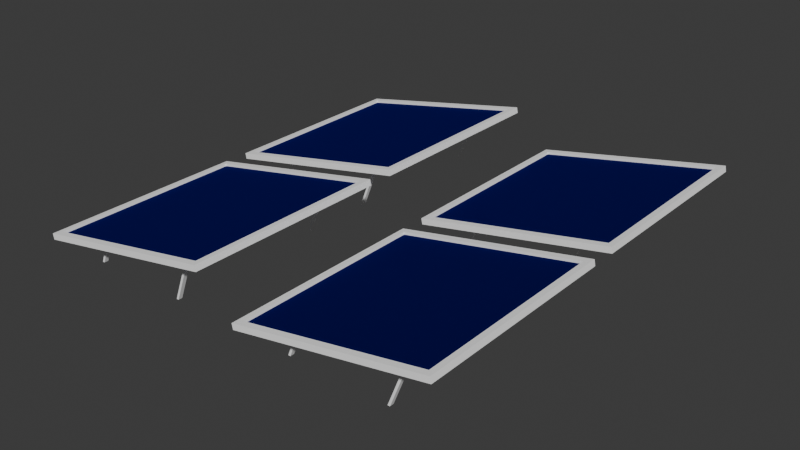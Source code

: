 # Source: SolarPanels.blend  (saved by Blender 4.1.23; exported with 4.5.12 LTS)
import bpy
from mathutils import Matrix  # noqa: F401  (used for matrix-valued properties, if any)

bpy.ops.wm.read_factory_settings(use_empty=True)
scene = bpy.context.scene
scene.name = 'Scene'

# ---- collections
col_collection = bpy.data.collections.new('Collection'); scene.collection.children.link(col_collection)
col_solar_panels = bpy.data.collections.new('Solar panels'); col_collection.children.link(col_solar_panels)

# ---- materials (node trees are filled in below, after node groups)
mat_spanel = bpy.data.materials.new('SPanel')
mat_spanel.use_transparent_shadow = False
mat_blue = bpy.data.materials.new('blue')
mat_blue.use_transparent_shadow = False

# ---- material node trees
mat_spanel.use_nodes = True; mat_spanel.node_tree.nodes.clear()
_N = mat_spanel.node_tree.nodes; _L = mat_spanel.node_tree.links
n0 = _N.new('ShaderNodeBsdfPrincipled'); n0.name = 'Principled BSDF'; n0.location = (10, 300)
n0.inputs[0].default_value = (1.0, 1.0, 1.0, 1.0)
n0.inputs[2].default_value = 1.0
n1 = _N.new('ShaderNodeOutputMaterial'); n1.name = 'Material Output'; n1.location = (300, 300)
_L.new(n0.outputs[0], n1.inputs[0])
n1.is_active_output = True
mat_blue.use_nodes = True; mat_blue.node_tree.nodes.clear()
_N = mat_blue.node_tree.nodes; _L = mat_blue.node_tree.links
n0 = _N.new('ShaderNodeBsdfPrincipled'); n0.name = 'Principled BSDF'; n0.location = (10, 300)
n0.inputs[0].default_value = (0.0005149, 0.0, 0.1619, 1.0)
n0.inputs[1].default_value = 1.0
n0.inputs[2].default_value = 1.0
n1 = _N.new('ShaderNodeOutputMaterial'); n1.name = 'Material Output'; n1.location = (300, 300)
_L.new(n0.outputs[0], n1.inputs[0])
n1.is_active_output = True

# ---- world
world_world = bpy.data.worlds.new('World'); scene.world = world_world
world_world.use_nodes = True; world_world.node_tree.nodes.clear()
_N = world_world.node_tree.nodes; _L = world_world.node_tree.links
n0 = _N.new('ShaderNodeOutputWorld'); n0.name = 'World Output'; n0.location = (300, 300)
n1 = _N.new('ShaderNodeBackground'); n1.name = 'Background'; n1.location = (10, 300)
n1.inputs[0].default_value = (0.05088, 0.05088, 0.05088, 1.0)
_L.new(n1.outputs[0], n0.inputs[0])
n0.is_active_output = True
world_world.color = (0.05088, 0.05088, 0.05088)
world_world.use_sun_shadow = False
world_world.sun_shadow_jitter_overblur = 0.0

# ---- meshes
me_cube_020 = bpy.data.meshes.new('Cube.020')
me_cube_020.from_pydata([(-1.0, -1.0, -0.05323), (-1.0, -1.0, 0.05323), (-1.0, 1.0, -0.05323), (-1.0, 1.0, 0.05323), (1.0, -1.0, -0.05323), (1.0, -1.0, 0.05323), (1.0, 1.0, -0.05323), (1.0, 1.0, 0.05323), (0.9356, 0.9356, 0.05323), (-0.9356, 0.9356, 0.05323), (-0.9356, -0.9356, 0.05323), (0.9356, -0.9356, 0.05323), (-0.9356, 0.9356, 0.008416), (0.9356, 0.9356, 0.008416), (0.9356, -0.9356, 0.008416), (-0.9356, -0.9356, 0.008416), (-0.782, 0.347, -0.869), (-0.782, 0.6337, -0.0454), (-0.782, 0.3242, -0.8611), (-0.782, 0.6109, -0.03753), (0.782, 0.347, -0.869), (0.782, 0.6337, -0.0454), (0.782, 0.3242, -0.8611), (0.782, 0.6109, -0.03753), (0.7426, 0.3242, -0.8611), (-0.7426, 0.3242, -0.8611), (-0.7426, 0.347, -0.869), (0.7426, 0.347, -0.869), (-0.782, 0.5329, -0.3349), (-0.782, 0.5102, -0.327), (0.782, 0.5102, -0.327), (0.782, 0.5329, -0.3349), (0.7426, 0.6083, -0.1183), (-0.7426, 0.6083, -0.1183), (-0.7426, 0.5856, -0.1104), (0.7426, 0.5856, -0.1104), (-0.782, -0.6542, -0.5261), (-0.782, -0.4833, -0.04185), (-0.782, -0.677, -0.5182), (-0.782, -0.5061, -0.03402), (0.782, -0.6542, -0.5261), (0.782, -0.4833, -0.04185), (0.782, -0.677, -0.5182), (0.782, -0.5061, -0.03402), (0.7426, -0.677, -0.5182), (-0.7426, -0.677, -0.5182), (-0.7426, -0.6542, -0.5261), (0.7426, -0.6542, -0.5261), (-0.782, -0.5434, -0.212), (-0.782, -0.5662, -0.2042), (0.782, -0.5662, -0.2042), (0.782, -0.5434, -0.212), (0.7426, -0.4984, -0.08469), (-0.7426, -0.4984, -0.08469), (-0.7426, -0.5212, -0.07686), (0.7426, -0.5212, -0.07686)], [], [(0, 1, 3, 2), (2, 3, 7, 6), (6, 7, 5, 4), (4, 5, 1, 0), (2, 6, 4, 0), (9, 10, 15, 12), (7, 3, 9, 8), (3, 1, 10, 9), (1, 5, 11, 10), (5, 7, 8, 11), (13, 12, 15, 14), (8, 9, 12, 13), (10, 11, 14, 15), (11, 8, 13, 14), (28, 17, 19, 29), (35, 23, 30), (30, 23, 21, 31), (33, 17, 28), (24, 22, 20, 27), (23, 19, 17, 21), (18, 25, 26, 16), (31, 21, 32), (32, 21, 17, 33), (29, 19, 34), (34, 19, 23, 35), (18, 29, 34, 25), (20, 31, 32, 27), (26, 33, 28, 16), (22, 30, 31, 20), (24, 35, 30, 22), (16, 28, 29, 18), (24, 27, 32, 35), (34, 35, 32, 33), (26, 25, 34, 33), (48, 37, 39, 49), (55, 43, 50), (50, 43, 41, 51), (53, 37, 48), (44, 42, 40, 47), (43, 39, 37, 41), (38, 45, 46, 36), (51, 41, 52), (52, 41, 37, 53), (49, 39, 54), (54, 39, 43, 55), (38, 49, 54, 45), (40, 51, 52, 47), (46, 53, 48, 36), (42, 50, 51, 40), (44, 55, 50, 42), (36, 48, 49, 38), (44, 47, 52, 55), (54, 55, 52, 53), (46, 45, 54, 53)])
me_cube_020.polygons.foreach_set('material_index', [0, 0, 0, 0, 0, 0, 0, 0, 0, 0, 1, 0, 0, 0, 0, 0, 0, 0, 0, 0, 0, 0, 0, 0, 0, 0, 0, 0, 0, 0, 0, 0, 0, 0, 0, 0, 0, 0, 0, 0, 0, 0, 0, 0, 0, 0, 0, 0, 0, 0, 0, 0, 0, 0])
_uv = me_cube_020.uv_layers.new(name='UVMap')
_uv.uv.foreach_set('vector', [0.375, 0.0, 0.625, 0.0, 0.625, 0.25, 0.375, 0.25, 0.375, 0.25, 0.625, 0.25, 0.625, 0.5, 0.375, 0.5, 0.375, 0.5, 0.625, 0.5, 0.625, 0.75, 0.375, 0.75, 0.375, 0.75, 0.625, 0.75, 0.625, 1.0, 0.375, 1.0, 0.125, 0.5, 0.375, 0.5, 0.375, 0.75, 0.125, 0.75, 0.8669, 0.5081, 0.8669, 0.7419, 0.8669, 0.7419, 0.8669, 0.5081, 0.625, 0.5, 0.875, 0.5, 0.8669, 0.5081, 0.6331, 0.5081, 0.875, 0.5, 0.875, 0.75, 0.8669, 0.7419, 0.8669, 0.5081, 0.875, 0.75, 0.625, 0.75, 0.6331, 0.7419, 0.8669, 0.7419, 0.625, 0.75, 0.625, 0.5, 0.6331, 0.5081, 0.6331, 0.7419, 0.6331, 0.5081, 0.8669, 0.5081, 0.8669, 0.7419, 0.6331, 0.7419, 0.6331, 0.5081, 0.8669, 0.5081, 0.8669, 0.5081, 0.6331, 0.5081, 0.8669, 0.7419, 0.6331, 0.7419, 0.6331, 0.7419, 0.8669, 0.7419, 0.6331, 0.7419, 0.6331, 0.5081, 0.6331, 0.5081, 0.6331, 0.7419, 0.5371, 0.0, 0.625, 0.0, 0.625, 0.25, 0.5371, 0.25, 0.5371, 0.4167, 0.625, 0.5, 0.5371, 0.5, 0.5371, 0.5, 0.625, 0.5, 0.625, 0.75, 0.5371, 0.75, 0.5371, 0.9167, 0.625, 1.0, 0.5371, 1.0, 0.2917, 0.5, 0.375, 0.5, 0.375, 0.75, 0.2917, 0.75, 0.625, 0.5, 0.875, 0.5, 0.875, 0.75, 0.625, 0.75, 0.125, 0.5, 0.2083, 0.5, 0.2083, 0.75, 0.125, 0.75, 0.5371, 0.75, 0.625, 0.75, 0.5371, 0.8333, 0.5371, 0.8333, 0.625, 0.75, 0.625, 1.0, 0.5371, 0.9167, 0.5371, 0.25, 0.625, 0.25, 0.5371, 0.3333, 0.5371, 0.3333, 0.625, 0.25, 0.625, 0.5, 0.5371, 0.4167, 0.375, 0.25, 0.5371, 0.25, 0.5371, 0.3333, 0.375, 0.3333, 0.375, 0.75, 0.5371, 0.75, 0.5371, 0.8333, 0.375, 0.8333, 0.375, 0.9167, 0.5371, 0.9167, 0.5371, 1.0, 0.375, 1.0, 0.375, 0.5, 0.5371, 0.5, 0.5371, 0.75, 0.375, 0.75, 0.375, 0.4167, 0.5371, 0.4167, 0.5371, 0.5, 0.375, 0.5, 0.375, 0.0, 0.5371, 0.0, 0.5371, 0.25, 0.375, 0.25, 0.2917, 0.5, 0.2917, 0.75, 0.5371, 0.8333, 0.5371, 0.4167, 0.5371, 0.3333, 0.5371, 0.4167, 0.5371, 0.8333, 0.5371, 0.9167, 0.375, 0.9167, 0.375, 0.3333, 0.5371, 0.3333, 0.5371, 0.9167, 0.5371, 0.0, 0.625, 0.0, 0.625, 0.25, 0.5371, 0.25, 0.5371, 0.4167, 0.625, 0.5, 0.5371, 0.5, 0.5371, 0.5, 0.625, 0.5, 0.625, 0.75, 0.5371, 0.75, 0.5371, 0.9167, 0.625, 1.0, 0.5371, 1.0, 0.2917, 0.5, 0.375, 0.5, 0.375, 0.75, 0.2917, 0.75, 0.625, 0.5, 0.875, 0.5, 0.875, 0.75, 0.625, 0.75, 0.125, 0.5, 0.2083, 0.5, 0.2083, 0.75, 0.125, 0.75, 0.5371, 0.75, 0.625, 0.75, 0.5371, 0.8333, 0.5371, 0.8333, 0.625, 0.75, 0.625, 1.0, 0.5371, 0.9167, 0.5371, 0.25, 0.625, 0.25, 0.5371, 0.3333, 0.5371, 0.3333, 0.625, 0.25, 0.625, 0.5, 0.5371, 0.4167, 0.375, 0.25, 0.5371, 0.25, 0.5371, 0.3333, 0.375, 0.3333, 0.375, 0.75, 0.5371, 0.75, 0.5371, 0.8333, 0.375, 0.8333, 0.375, 0.9167, 0.5371, 0.9167, 0.5371, 1.0, 0.375, 1.0, 0.375, 0.5, 0.5371, 0.5, 0.5371, 0.75, 0.375, 0.75, 0.375, 0.4167, 0.5371, 0.4167, 0.5371, 0.5, 0.375, 0.5, 0.375, 0.0, 0.5371, 0.0, 0.5371, 0.25, 0.375, 0.25, 0.2917, 0.5, 0.2917, 0.75, 0.5371, 0.8333, 0.5371, 0.4167, 0.5371, 0.3333, 0.5371, 0.4167, 0.5371, 0.8333, 0.5371, 0.9167, 0.375, 0.9167, 0.375, 0.3333, 0.5371, 0.3333, 0.5371, 0.9167])
me_cube_020.materials.append(mat_spanel)
me_cube_020.materials.append(mat_blue)
me_cube_020.update()
me_cube_029 = bpy.data.meshes.new('Cube.029')
me_cube_029.from_pydata([(-1.0, -1.0, -0.05323), (-1.0, -1.0, 0.05323), (-1.0, 1.0, -0.05323), (-1.0, 1.0, 0.05323), (1.0, -1.0, -0.05323), (1.0, -1.0, 0.05323), (1.0, 1.0, -0.05323), (1.0, 1.0, 0.05323), (0.9356, 0.9356, 0.05323), (-0.9356, 0.9356, 0.05323), (-0.9356, -0.9356, 0.05323), (0.9356, -0.9356, 0.05323), (-0.9356, 0.9356, 0.008416), (0.9356, 0.9356, 0.008416), (0.9356, -0.9356, 0.008416), (-0.9356, -0.9356, 0.008416), (-0.782, 0.347, -0.869), (-0.782, 0.6337, -0.0454), (-0.782, 0.3242, -0.8611), (-0.782, 0.6109, -0.03753), (0.782, 0.347, -0.869), (0.782, 0.6337, -0.0454), (0.782, 0.3242, -0.8611), (0.782, 0.6109, -0.03753), (0.7426, 0.3242, -0.8611), (-0.7426, 0.3242, -0.8611), (-0.7426, 0.347, -0.869), (0.7426, 0.347, -0.869), (-0.782, 0.5329, -0.3349), (-0.782, 0.5102, -0.327), (0.782, 0.5102, -0.327), (0.782, 0.5329, -0.3349), (0.7426, 0.6083, -0.1183), (-0.7426, 0.6083, -0.1183), (-0.7426, 0.5856, -0.1104), (0.7426, 0.5856, -0.1104), (-0.782, -0.6542, -0.5261), (-0.782, -0.4833, -0.04185), (-0.782, -0.677, -0.5182), (-0.782, -0.5061, -0.03402), (0.782, -0.6542, -0.5261), (0.782, -0.4833, -0.04185), (0.782, -0.677, -0.5182), (0.782, -0.5061, -0.03402), (0.7426, -0.677, -0.5182), (-0.7426, -0.677, -0.5182), (-0.7426, -0.6542, -0.5261), (0.7426, -0.6542, -0.5261), (-0.782, -0.5434, -0.212), (-0.782, -0.5662, -0.2042), (0.782, -0.5662, -0.2042), (0.782, -0.5434, -0.212), (0.7426, -0.4984, -0.08469), (-0.7426, -0.4984, -0.08469), (-0.7426, -0.5212, -0.07686), (0.7426, -0.5212, -0.07686)], [], [(0, 1, 3, 2), (2, 3, 7, 6), (6, 7, 5, 4), (4, 5, 1, 0), (2, 6, 4, 0), (9, 10, 15, 12), (7, 3, 9, 8), (3, 1, 10, 9), (1, 5, 11, 10), (5, 7, 8, 11), (13, 12, 15, 14), (8, 9, 12, 13), (10, 11, 14, 15), (11, 8, 13, 14), (28, 17, 19, 29), (35, 23, 30), (30, 23, 21, 31), (33, 17, 28), (24, 22, 20, 27), (23, 19, 17, 21), (18, 25, 26, 16), (31, 21, 32), (32, 21, 17, 33), (29, 19, 34), (34, 19, 23, 35), (18, 29, 34, 25), (20, 31, 32, 27), (26, 33, 28, 16), (22, 30, 31, 20), (24, 35, 30, 22), (16, 28, 29, 18), (24, 27, 32, 35), (34, 35, 32, 33), (26, 25, 34, 33), (48, 37, 39, 49), (55, 43, 50), (50, 43, 41, 51), (53, 37, 48), (44, 42, 40, 47), (43, 39, 37, 41), (38, 45, 46, 36), (51, 41, 52), (52, 41, 37, 53), (49, 39, 54), (54, 39, 43, 55), (38, 49, 54, 45), (40, 51, 52, 47), (46, 53, 48, 36), (42, 50, 51, 40), (44, 55, 50, 42), (36, 48, 49, 38), (44, 47, 52, 55), (54, 55, 52, 53), (46, 45, 54, 53)])
me_cube_029.polygons.foreach_set('material_index', [0, 0, 0, 0, 0, 0, 0, 0, 0, 0, 1, 0, 0, 0, 0, 0, 0, 0, 0, 0, 0, 0, 0, 0, 0, 0, 0, 0, 0, 0, 0, 0, 0, 0, 0, 0, 0, 0, 0, 0, 0, 0, 0, 0, 0, 0, 0, 0, 0, 0, 0, 0, 0, 0])
_uv = me_cube_029.uv_layers.new(name='UVMap')
_uv.uv.foreach_set('vector', [0.375, 0.0, 0.625, 0.0, 0.625, 0.25, 0.375, 0.25, 0.375, 0.25, 0.625, 0.25, 0.625, 0.5, 0.375, 0.5, 0.375, 0.5, 0.625, 0.5, 0.625, 0.75, 0.375, 0.75, 0.375, 0.75, 0.625, 0.75, 0.625, 1.0, 0.375, 1.0, 0.125, 0.5, 0.375, 0.5, 0.375, 0.75, 0.125, 0.75, 0.8669, 0.5081, 0.8669, 0.7419, 0.8669, 0.7419, 0.8669, 0.5081, 0.625, 0.5, 0.875, 0.5, 0.8669, 0.5081, 0.6331, 0.5081, 0.875, 0.5, 0.875, 0.75, 0.8669, 0.7419, 0.8669, 0.5081, 0.875, 0.75, 0.625, 0.75, 0.6331, 0.7419, 0.8669, 0.7419, 0.625, 0.75, 0.625, 0.5, 0.6331, 0.5081, 0.6331, 0.7419, 0.6331, 0.5081, 0.8669, 0.5081, 0.8669, 0.7419, 0.6331, 0.7419, 0.6331, 0.5081, 0.8669, 0.5081, 0.8669, 0.5081, 0.6331, 0.5081, 0.8669, 0.7419, 0.6331, 0.7419, 0.6331, 0.7419, 0.8669, 0.7419, 0.6331, 0.7419, 0.6331, 0.5081, 0.6331, 0.5081, 0.6331, 0.7419, 0.5371, 0.0, 0.625, 0.0, 0.625, 0.25, 0.5371, 0.25, 0.5371, 0.4167, 0.625, 0.5, 0.5371, 0.5, 0.5371, 0.5, 0.625, 0.5, 0.625, 0.75, 0.5371, 0.75, 0.5371, 0.9167, 0.625, 1.0, 0.5371, 1.0, 0.2917, 0.5, 0.375, 0.5, 0.375, 0.75, 0.2917, 0.75, 0.625, 0.5, 0.875, 0.5, 0.875, 0.75, 0.625, 0.75, 0.125, 0.5, 0.2083, 0.5, 0.2083, 0.75, 0.125, 0.75, 0.5371, 0.75, 0.625, 0.75, 0.5371, 0.8333, 0.5371, 0.8333, 0.625, 0.75, 0.625, 1.0, 0.5371, 0.9167, 0.5371, 0.25, 0.625, 0.25, 0.5371, 0.3333, 0.5371, 0.3333, 0.625, 0.25, 0.625, 0.5, 0.5371, 0.4167, 0.375, 0.25, 0.5371, 0.25, 0.5371, 0.3333, 0.375, 0.3333, 0.375, 0.75, 0.5371, 0.75, 0.5371, 0.8333, 0.375, 0.8333, 0.375, 0.9167, 0.5371, 0.9167, 0.5371, 1.0, 0.375, 1.0, 0.375, 0.5, 0.5371, 0.5, 0.5371, 0.75, 0.375, 0.75, 0.375, 0.4167, 0.5371, 0.4167, 0.5371, 0.5, 0.375, 0.5, 0.375, 0.0, 0.5371, 0.0, 0.5371, 0.25, 0.375, 0.25, 0.2917, 0.5, 0.2917, 0.75, 0.5371, 0.8333, 0.5371, 0.4167, 0.5371, 0.3333, 0.5371, 0.4167, 0.5371, 0.8333, 0.5371, 0.9167, 0.375, 0.9167, 0.375, 0.3333, 0.5371, 0.3333, 0.5371, 0.9167, 0.5371, 0.0, 0.625, 0.0, 0.625, 0.25, 0.5371, 0.25, 0.5371, 0.4167, 0.625, 0.5, 0.5371, 0.5, 0.5371, 0.5, 0.625, 0.5, 0.625, 0.75, 0.5371, 0.75, 0.5371, 0.9167, 0.625, 1.0, 0.5371, 1.0, 0.2917, 0.5, 0.375, 0.5, 0.375, 0.75, 0.2917, 0.75, 0.625, 0.5, 0.875, 0.5, 0.875, 0.75, 0.625, 0.75, 0.125, 0.5, 0.2083, 0.5, 0.2083, 0.75, 0.125, 0.75, 0.5371, 0.75, 0.625, 0.75, 0.5371, 0.8333, 0.5371, 0.8333, 0.625, 0.75, 0.625, 1.0, 0.5371, 0.9167, 0.5371, 0.25, 0.625, 0.25, 0.5371, 0.3333, 0.5371, 0.3333, 0.625, 0.25, 0.625, 0.5, 0.5371, 0.4167, 0.375, 0.25, 0.5371, 0.25, 0.5371, 0.3333, 0.375, 0.3333, 0.375, 0.75, 0.5371, 0.75, 0.5371, 0.8333, 0.375, 0.8333, 0.375, 0.9167, 0.5371, 0.9167, 0.5371, 1.0, 0.375, 1.0, 0.375, 0.5, 0.5371, 0.5, 0.5371, 0.75, 0.375, 0.75, 0.375, 0.4167, 0.5371, 0.4167, 0.5371, 0.5, 0.375, 0.5, 0.375, 0.0, 0.5371, 0.0, 0.5371, 0.25, 0.375, 0.25, 0.2917, 0.5, 0.2917, 0.75, 0.5371, 0.8333, 0.5371, 0.4167, 0.5371, 0.3333, 0.5371, 0.4167, 0.5371, 0.8333, 0.5371, 0.9167, 0.375, 0.9167, 0.375, 0.3333, 0.5371, 0.3333, 0.5371, 0.9167])
me_cube_029.materials.append(mat_spanel)
me_cube_029.materials.append(mat_blue)
me_cube_029.update()
me_cube_030 = bpy.data.meshes.new('Cube.030')
me_cube_030.from_pydata([(-1.0, -1.0, -0.05323), (-1.0, -1.0, 0.05323), (-1.0, 1.0, -0.05323), (-1.0, 1.0, 0.05323), (1.0, -1.0, -0.05323), (1.0, -1.0, 0.05323), (1.0, 1.0, -0.05323), (1.0, 1.0, 0.05323), (0.9356, 0.9356, 0.05323), (-0.9356, 0.9356, 0.05323), (-0.9356, -0.9356, 0.05323), (0.9356, -0.9356, 0.05323), (-0.9356, 0.9356, 0.008416), (0.9356, 0.9356, 0.008416), (0.9356, -0.9356, 0.008416), (-0.9356, -0.9356, 0.008416), (-0.782, 0.347, -0.869), (-0.782, 0.6337, -0.0454), (-0.782, 0.3242, -0.8611), (-0.782, 0.6109, -0.03753), (0.782, 0.347, -0.869), (0.782, 0.6337, -0.0454), (0.782, 0.3242, -0.8611), (0.782, 0.6109, -0.03753), (0.7426, 0.3242, -0.8611), (-0.7426, 0.3242, -0.8611), (-0.7426, 0.347, -0.869), (0.7426, 0.347, -0.869), (-0.782, 0.5329, -0.3349), (-0.782, 0.5102, -0.327), (0.782, 0.5102, -0.327), (0.782, 0.5329, -0.3349), (0.7426, 0.6083, -0.1183), (-0.7426, 0.6083, -0.1183), (-0.7426, 0.5856, -0.1104), (0.7426, 0.5856, -0.1104), (-0.782, -0.6542, -0.5261), (-0.782, -0.4833, -0.04185), (-0.782, -0.677, -0.5182), (-0.782, -0.5061, -0.03402), (0.782, -0.6542, -0.5261), (0.782, -0.4833, -0.04185), (0.782, -0.677, -0.5182), (0.782, -0.5061, -0.03402), (0.7426, -0.677, -0.5182), (-0.7426, -0.677, -0.5182), (-0.7426, -0.6542, -0.5261), (0.7426, -0.6542, -0.5261), (-0.782, -0.5434, -0.212), (-0.782, -0.5662, -0.2042), (0.782, -0.5662, -0.2042), (0.782, -0.5434, -0.212), (0.7426, -0.4984, -0.08469), (-0.7426, -0.4984, -0.08469), (-0.7426, -0.5212, -0.07686), (0.7426, -0.5212, -0.07686)], [], [(0, 1, 3, 2), (2, 3, 7, 6), (6, 7, 5, 4), (4, 5, 1, 0), (2, 6, 4, 0), (9, 10, 15, 12), (7, 3, 9, 8), (3, 1, 10, 9), (1, 5, 11, 10), (5, 7, 8, 11), (13, 12, 15, 14), (8, 9, 12, 13), (10, 11, 14, 15), (11, 8, 13, 14), (28, 17, 19, 29), (35, 23, 30), (30, 23, 21, 31), (33, 17, 28), (24, 22, 20, 27), (23, 19, 17, 21), (18, 25, 26, 16), (31, 21, 32), (32, 21, 17, 33), (29, 19, 34), (34, 19, 23, 35), (18, 29, 34, 25), (20, 31, 32, 27), (26, 33, 28, 16), (22, 30, 31, 20), (24, 35, 30, 22), (16, 28, 29, 18), (24, 27, 32, 35), (34, 35, 32, 33), (26, 25, 34, 33), (48, 37, 39, 49), (55, 43, 50), (50, 43, 41, 51), (53, 37, 48), (44, 42, 40, 47), (43, 39, 37, 41), (38, 45, 46, 36), (51, 41, 52), (52, 41, 37, 53), (49, 39, 54), (54, 39, 43, 55), (38, 49, 54, 45), (40, 51, 52, 47), (46, 53, 48, 36), (42, 50, 51, 40), (44, 55, 50, 42), (36, 48, 49, 38), (44, 47, 52, 55), (54, 55, 52, 53), (46, 45, 54, 53)])
me_cube_030.polygons.foreach_set('material_index', [0, 0, 0, 0, 0, 0, 0, 0, 0, 0, 1, 0, 0, 0, 0, 0, 0, 0, 0, 0, 0, 0, 0, 0, 0, 0, 0, 0, 0, 0, 0, 0, 0, 0, 0, 0, 0, 0, 0, 0, 0, 0, 0, 0, 0, 0, 0, 0, 0, 0, 0, 0, 0, 0])
_uv = me_cube_030.uv_layers.new(name='UVMap')
_uv.uv.foreach_set('vector', [0.375, 0.0, 0.625, 0.0, 0.625, 0.25, 0.375, 0.25, 0.375, 0.25, 0.625, 0.25, 0.625, 0.5, 0.375, 0.5, 0.375, 0.5, 0.625, 0.5, 0.625, 0.75, 0.375, 0.75, 0.375, 0.75, 0.625, 0.75, 0.625, 1.0, 0.375, 1.0, 0.125, 0.5, 0.375, 0.5, 0.375, 0.75, 0.125, 0.75, 0.8669, 0.5081, 0.8669, 0.7419, 0.8669, 0.7419, 0.8669, 0.5081, 0.625, 0.5, 0.875, 0.5, 0.8669, 0.5081, 0.6331, 0.5081, 0.875, 0.5, 0.875, 0.75, 0.8669, 0.7419, 0.8669, 0.5081, 0.875, 0.75, 0.625, 0.75, 0.6331, 0.7419, 0.8669, 0.7419, 0.625, 0.75, 0.625, 0.5, 0.6331, 0.5081, 0.6331, 0.7419, 0.6331, 0.5081, 0.8669, 0.5081, 0.8669, 0.7419, 0.6331, 0.7419, 0.6331, 0.5081, 0.8669, 0.5081, 0.8669, 0.5081, 0.6331, 0.5081, 0.8669, 0.7419, 0.6331, 0.7419, 0.6331, 0.7419, 0.8669, 0.7419, 0.6331, 0.7419, 0.6331, 0.5081, 0.6331, 0.5081, 0.6331, 0.7419, 0.5371, 0.0, 0.625, 0.0, 0.625, 0.25, 0.5371, 0.25, 0.5371, 0.4167, 0.625, 0.5, 0.5371, 0.5, 0.5371, 0.5, 0.625, 0.5, 0.625, 0.75, 0.5371, 0.75, 0.5371, 0.9167, 0.625, 1.0, 0.5371, 1.0, 0.2917, 0.5, 0.375, 0.5, 0.375, 0.75, 0.2917, 0.75, 0.625, 0.5, 0.875, 0.5, 0.875, 0.75, 0.625, 0.75, 0.125, 0.5, 0.2083, 0.5, 0.2083, 0.75, 0.125, 0.75, 0.5371, 0.75, 0.625, 0.75, 0.5371, 0.8333, 0.5371, 0.8333, 0.625, 0.75, 0.625, 1.0, 0.5371, 0.9167, 0.5371, 0.25, 0.625, 0.25, 0.5371, 0.3333, 0.5371, 0.3333, 0.625, 0.25, 0.625, 0.5, 0.5371, 0.4167, 0.375, 0.25, 0.5371, 0.25, 0.5371, 0.3333, 0.375, 0.3333, 0.375, 0.75, 0.5371, 0.75, 0.5371, 0.8333, 0.375, 0.8333, 0.375, 0.9167, 0.5371, 0.9167, 0.5371, 1.0, 0.375, 1.0, 0.375, 0.5, 0.5371, 0.5, 0.5371, 0.75, 0.375, 0.75, 0.375, 0.4167, 0.5371, 0.4167, 0.5371, 0.5, 0.375, 0.5, 0.375, 0.0, 0.5371, 0.0, 0.5371, 0.25, 0.375, 0.25, 0.2917, 0.5, 0.2917, 0.75, 0.5371, 0.8333, 0.5371, 0.4167, 0.5371, 0.3333, 0.5371, 0.4167, 0.5371, 0.8333, 0.5371, 0.9167, 0.375, 0.9167, 0.375, 0.3333, 0.5371, 0.3333, 0.5371, 0.9167, 0.5371, 0.0, 0.625, 0.0, 0.625, 0.25, 0.5371, 0.25, 0.5371, 0.4167, 0.625, 0.5, 0.5371, 0.5, 0.5371, 0.5, 0.625, 0.5, 0.625, 0.75, 0.5371, 0.75, 0.5371, 0.9167, 0.625, 1.0, 0.5371, 1.0, 0.2917, 0.5, 0.375, 0.5, 0.375, 0.75, 0.2917, 0.75, 0.625, 0.5, 0.875, 0.5, 0.875, 0.75, 0.625, 0.75, 0.125, 0.5, 0.2083, 0.5, 0.2083, 0.75, 0.125, 0.75, 0.5371, 0.75, 0.625, 0.75, 0.5371, 0.8333, 0.5371, 0.8333, 0.625, 0.75, 0.625, 1.0, 0.5371, 0.9167, 0.5371, 0.25, 0.625, 0.25, 0.5371, 0.3333, 0.5371, 0.3333, 0.625, 0.25, 0.625, 0.5, 0.5371, 0.4167, 0.375, 0.25, 0.5371, 0.25, 0.5371, 0.3333, 0.375, 0.3333, 0.375, 0.75, 0.5371, 0.75, 0.5371, 0.8333, 0.375, 0.8333, 0.375, 0.9167, 0.5371, 0.9167, 0.5371, 1.0, 0.375, 1.0, 0.375, 0.5, 0.5371, 0.5, 0.5371, 0.75, 0.375, 0.75, 0.375, 0.4167, 0.5371, 0.4167, 0.5371, 0.5, 0.375, 0.5, 0.375, 0.0, 0.5371, 0.0, 0.5371, 0.25, 0.375, 0.25, 0.2917, 0.5, 0.2917, 0.75, 0.5371, 0.8333, 0.5371, 0.4167, 0.5371, 0.3333, 0.5371, 0.4167, 0.5371, 0.8333, 0.5371, 0.9167, 0.375, 0.9167, 0.375, 0.3333, 0.5371, 0.3333, 0.5371, 0.9167])
me_cube_030.materials.append(mat_spanel)
me_cube_030.materials.append(mat_blue)
me_cube_030.update()
me_cube_031 = bpy.data.meshes.new('Cube.031')
me_cube_031.from_pydata([(-1.0, -1.0, -0.05323), (-1.0, -1.0, 0.05323), (-1.0, 1.0, -0.05323), (-1.0, 1.0, 0.05323), (1.0, -1.0, -0.05323), (1.0, -1.0, 0.05323), (1.0, 1.0, -0.05323), (1.0, 1.0, 0.05323), (0.9356, 0.9356, 0.05323), (-0.9356, 0.9356, 0.05323), (-0.9356, -0.9356, 0.05323), (0.9356, -0.9356, 0.05323), (-0.9356, 0.9356, 0.008416), (0.9356, 0.9356, 0.008416), (0.9356, -0.9356, 0.008416), (-0.9356, -0.9356, 0.008416), (-0.782, 0.347, -0.869), (-0.782, 0.6337, -0.0454), (-0.782, 0.3242, -0.8611), (-0.782, 0.6109, -0.03753), (0.782, 0.347, -0.869), (0.782, 0.6337, -0.0454), (0.782, 0.3242, -0.8611), (0.782, 0.6109, -0.03753), (0.7426, 0.3242, -0.8611), (-0.7426, 0.3242, -0.8611), (-0.7426, 0.347, -0.869), (0.7426, 0.347, -0.869), (-0.782, 0.5329, -0.3349), (-0.782, 0.5102, -0.327), (0.782, 0.5102, -0.327), (0.782, 0.5329, -0.3349), (0.7426, 0.6083, -0.1183), (-0.7426, 0.6083, -0.1183), (-0.7426, 0.5856, -0.1104), (0.7426, 0.5856, -0.1104), (-0.782, -0.6542, -0.5261), (-0.782, -0.4833, -0.04185), (-0.782, -0.677, -0.5182), (-0.782, -0.5061, -0.03402), (0.782, -0.6542, -0.5261), (0.782, -0.4833, -0.04185), (0.782, -0.677, -0.5182), (0.782, -0.5061, -0.03402), (0.7426, -0.677, -0.5182), (-0.7426, -0.677, -0.5182), (-0.7426, -0.6542, -0.5261), (0.7426, -0.6542, -0.5261), (-0.782, -0.5434, -0.212), (-0.782, -0.5662, -0.2042), (0.782, -0.5662, -0.2042), (0.782, -0.5434, -0.212), (0.7426, -0.4984, -0.08469), (-0.7426, -0.4984, -0.08469), (-0.7426, -0.5212, -0.07686), (0.7426, -0.5212, -0.07686)], [], [(0, 1, 3, 2), (2, 3, 7, 6), (6, 7, 5, 4), (4, 5, 1, 0), (2, 6, 4, 0), (9, 10, 15, 12), (7, 3, 9, 8), (3, 1, 10, 9), (1, 5, 11, 10), (5, 7, 8, 11), (13, 12, 15, 14), (8, 9, 12, 13), (10, 11, 14, 15), (11, 8, 13, 14), (28, 17, 19, 29), (35, 23, 30), (30, 23, 21, 31), (33, 17, 28), (24, 22, 20, 27), (23, 19, 17, 21), (18, 25, 26, 16), (31, 21, 32), (32, 21, 17, 33), (29, 19, 34), (34, 19, 23, 35), (18, 29, 34, 25), (20, 31, 32, 27), (26, 33, 28, 16), (22, 30, 31, 20), (24, 35, 30, 22), (16, 28, 29, 18), (24, 27, 32, 35), (34, 35, 32, 33), (26, 25, 34, 33), (48, 37, 39, 49), (55, 43, 50), (50, 43, 41, 51), (53, 37, 48), (44, 42, 40, 47), (43, 39, 37, 41), (38, 45, 46, 36), (51, 41, 52), (52, 41, 37, 53), (49, 39, 54), (54, 39, 43, 55), (38, 49, 54, 45), (40, 51, 52, 47), (46, 53, 48, 36), (42, 50, 51, 40), (44, 55, 50, 42), (36, 48, 49, 38), (44, 47, 52, 55), (54, 55, 52, 53), (46, 45, 54, 53)])
me_cube_031.polygons.foreach_set('material_index', [0, 0, 0, 0, 0, 0, 0, 0, 0, 0, 1, 0, 0, 0, 0, 0, 0, 0, 0, 0, 0, 0, 0, 0, 0, 0, 0, 0, 0, 0, 0, 0, 0, 0, 0, 0, 0, 0, 0, 0, 0, 0, 0, 0, 0, 0, 0, 0, 0, 0, 0, 0, 0, 0])
_uv = me_cube_031.uv_layers.new(name='UVMap')
_uv.uv.foreach_set('vector', [0.375, 0.0, 0.625, 0.0, 0.625, 0.25, 0.375, 0.25, 0.375, 0.25, 0.625, 0.25, 0.625, 0.5, 0.375, 0.5, 0.375, 0.5, 0.625, 0.5, 0.625, 0.75, 0.375, 0.75, 0.375, 0.75, 0.625, 0.75, 0.625, 1.0, 0.375, 1.0, 0.125, 0.5, 0.375, 0.5, 0.375, 0.75, 0.125, 0.75, 0.8669, 0.5081, 0.8669, 0.7419, 0.8669, 0.7419, 0.8669, 0.5081, 0.625, 0.5, 0.875, 0.5, 0.8669, 0.5081, 0.6331, 0.5081, 0.875, 0.5, 0.875, 0.75, 0.8669, 0.7419, 0.8669, 0.5081, 0.875, 0.75, 0.625, 0.75, 0.6331, 0.7419, 0.8669, 0.7419, 0.625, 0.75, 0.625, 0.5, 0.6331, 0.5081, 0.6331, 0.7419, 0.6331, 0.5081, 0.8669, 0.5081, 0.8669, 0.7419, 0.6331, 0.7419, 0.6331, 0.5081, 0.8669, 0.5081, 0.8669, 0.5081, 0.6331, 0.5081, 0.8669, 0.7419, 0.6331, 0.7419, 0.6331, 0.7419, 0.8669, 0.7419, 0.6331, 0.7419, 0.6331, 0.5081, 0.6331, 0.5081, 0.6331, 0.7419, 0.5371, 0.0, 0.625, 0.0, 0.625, 0.25, 0.5371, 0.25, 0.5371, 0.4167, 0.625, 0.5, 0.5371, 0.5, 0.5371, 0.5, 0.625, 0.5, 0.625, 0.75, 0.5371, 0.75, 0.5371, 0.9167, 0.625, 1.0, 0.5371, 1.0, 0.2917, 0.5, 0.375, 0.5, 0.375, 0.75, 0.2917, 0.75, 0.625, 0.5, 0.875, 0.5, 0.875, 0.75, 0.625, 0.75, 0.125, 0.5, 0.2083, 0.5, 0.2083, 0.75, 0.125, 0.75, 0.5371, 0.75, 0.625, 0.75, 0.5371, 0.8333, 0.5371, 0.8333, 0.625, 0.75, 0.625, 1.0, 0.5371, 0.9167, 0.5371, 0.25, 0.625, 0.25, 0.5371, 0.3333, 0.5371, 0.3333, 0.625, 0.25, 0.625, 0.5, 0.5371, 0.4167, 0.375, 0.25, 0.5371, 0.25, 0.5371, 0.3333, 0.375, 0.3333, 0.375, 0.75, 0.5371, 0.75, 0.5371, 0.8333, 0.375, 0.8333, 0.375, 0.9167, 0.5371, 0.9167, 0.5371, 1.0, 0.375, 1.0, 0.375, 0.5, 0.5371, 0.5, 0.5371, 0.75, 0.375, 0.75, 0.375, 0.4167, 0.5371, 0.4167, 0.5371, 0.5, 0.375, 0.5, 0.375, 0.0, 0.5371, 0.0, 0.5371, 0.25, 0.375, 0.25, 0.2917, 0.5, 0.2917, 0.75, 0.5371, 0.8333, 0.5371, 0.4167, 0.5371, 0.3333, 0.5371, 0.4167, 0.5371, 0.8333, 0.5371, 0.9167, 0.375, 0.9167, 0.375, 0.3333, 0.5371, 0.3333, 0.5371, 0.9167, 0.5371, 0.0, 0.625, 0.0, 0.625, 0.25, 0.5371, 0.25, 0.5371, 0.4167, 0.625, 0.5, 0.5371, 0.5, 0.5371, 0.5, 0.625, 0.5, 0.625, 0.75, 0.5371, 0.75, 0.5371, 0.9167, 0.625, 1.0, 0.5371, 1.0, 0.2917, 0.5, 0.375, 0.5, 0.375, 0.75, 0.2917, 0.75, 0.625, 0.5, 0.875, 0.5, 0.875, 0.75, 0.625, 0.75, 0.125, 0.5, 0.2083, 0.5, 0.2083, 0.75, 0.125, 0.75, 0.5371, 0.75, 0.625, 0.75, 0.5371, 0.8333, 0.5371, 0.8333, 0.625, 0.75, 0.625, 1.0, 0.5371, 0.9167, 0.5371, 0.25, 0.625, 0.25, 0.5371, 0.3333, 0.5371, 0.3333, 0.625, 0.25, 0.625, 0.5, 0.5371, 0.4167, 0.375, 0.25, 0.5371, 0.25, 0.5371, 0.3333, 0.375, 0.3333, 0.375, 0.75, 0.5371, 0.75, 0.5371, 0.8333, 0.375, 0.8333, 0.375, 0.9167, 0.5371, 0.9167, 0.5371, 1.0, 0.375, 1.0, 0.375, 0.5, 0.5371, 0.5, 0.5371, 0.75, 0.375, 0.75, 0.375, 0.4167, 0.5371, 0.4167, 0.5371, 0.5, 0.375, 0.5, 0.375, 0.0, 0.5371, 0.0, 0.5371, 0.25, 0.375, 0.25, 0.2917, 0.5, 0.2917, 0.75, 0.5371, 0.8333, 0.5371, 0.4167, 0.5371, 0.3333, 0.5371, 0.4167, 0.5371, 0.8333, 0.5371, 0.9167, 0.375, 0.9167, 0.375, 0.3333, 0.5371, 0.3333, 0.5371, 0.9167])
me_cube_031.materials.append(mat_spanel)
me_cube_031.materials.append(mat_blue)
me_cube_031.update()

# ---- objects
ob_cube_002 = bpy.data.objects.new('Cube.002', me_cube_020)
ob_cube_001 = bpy.data.objects.new('Cube.001', me_cube_029)
ob_cube_003 = bpy.data.objects.new('Cube.003', me_cube_030)
ob_cube_004 = bpy.data.objects.new('Cube.004', me_cube_031)

# ---- transforms, parenting, visibility, modifiers, constraints
ob_cube_002.location = (-2.163, 2.163, 0.8725)
ob_cube_002.rotation_euler = (0.1892, 1.878e-08, 4.712)
ob_cube_002.scale = (1.929, 1.847, 1.032)
ob_cube_001.location = (-2.163, -2.184, 0.8725)
ob_cube_001.rotation_euler = (0.1892, 1.878e-08, 4.712)
ob_cube_001.scale = (1.929, 1.847, 1.032)
ob_cube_003.location = (2.185, 2.163, 0.8725)
ob_cube_003.rotation_euler = (0.1892, 1.878e-08, 4.712)
ob_cube_003.scale = (1.929, 1.847, 1.032)
ob_cube_004.location = (2.185, -2.184, 0.8725)
ob_cube_004.rotation_euler = (0.1892, 1.878e-08, 4.712)
ob_cube_004.scale = (1.929, 1.847, 1.032)

# ---- collection membership
col_solar_panels.objects.link(ob_cube_002)
col_solar_panels.objects.link(ob_cube_001)
col_solar_panels.objects.link(ob_cube_003)
col_solar_panels.objects.link(ob_cube_004)

# ---- scene / render settings (as saved in the file)
scene.frame_start = 1; scene.frame_end = 250; scene.frame_set(1)
scene.render.engine = 'BLENDER_EEVEE_NEXT'
scene.cycles.sampling_pattern = 'TABULATED_SOBOL'
scene.eevee.ray_tracing_options.trace_max_roughness = 0.0
bpy.context.view_layer.update()

# ---- added for rendering (the .blend has no active camera and no usable light): camera, sun
cam_auto = bpy.data.cameras.new('AutoCamera')
cam_auto.lens = 50.0
cam_auto.sensor_width = 36.0
cam_auto.clip_end = 1000.0
ob_auto_camera = bpy.data.objects.new('AutoCamera', cam_auto)
scene.collection.objects.link(ob_auto_camera)
ob_auto_camera.location = (10.8987, -12.9807, 9.10588)
ob_auto_camera.rotation_euler = (1.09748, -7.21219e-08, 0.694738)
scene.camera = ob_auto_camera
light_auto_sun = bpy.data.lights.new('AutoSun', 'SUN')
light_auto_sun.energy = 3.0
light_auto_sun.angle = 0.0523599
ob_auto_sun = bpy.data.objects.new('AutoSun', light_auto_sun)
scene.collection.objects.link(ob_auto_sun)
ob_auto_sun.rotation_euler = (0.872665, 0.174533, 0.523599)
bpy.context.view_layer.update()
